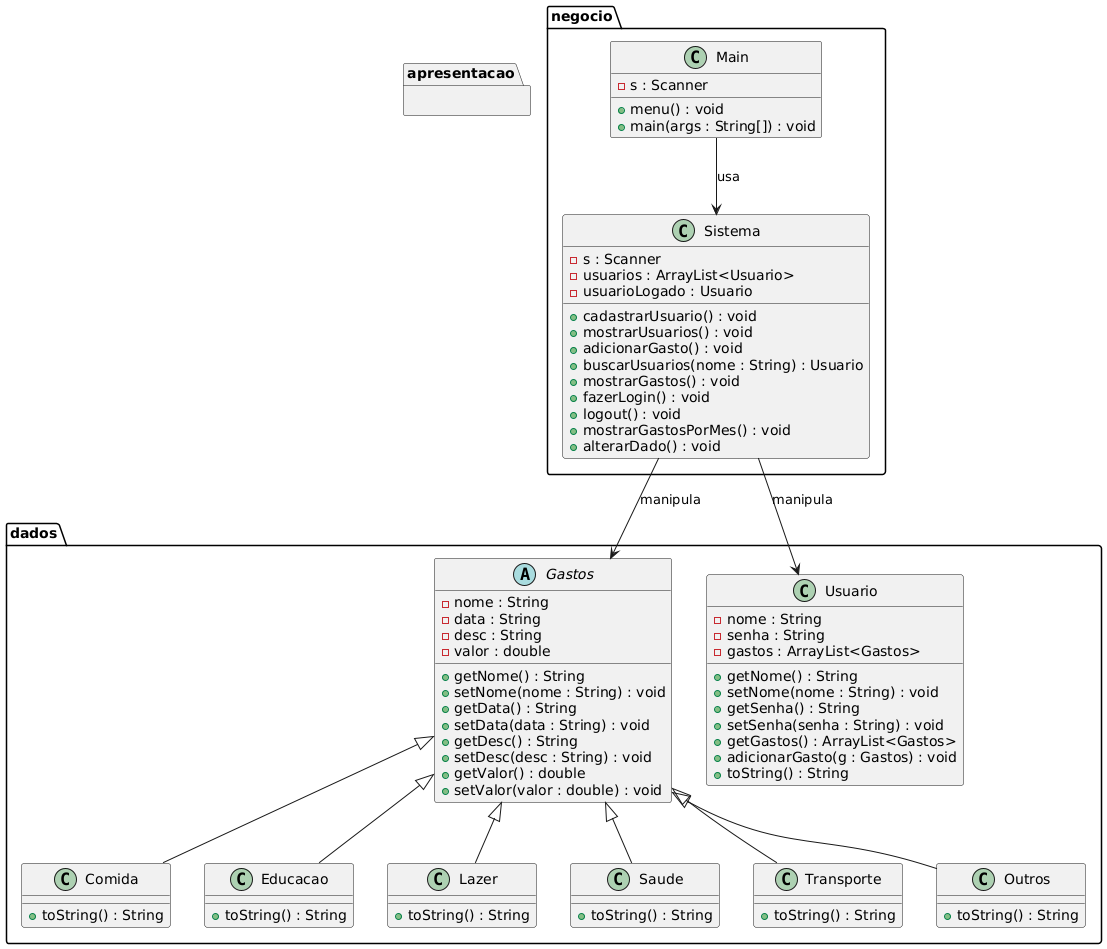

The diagram above was rendered by PlantUML. Its source (embedded in the PNG):
@startuml
package dados {
    abstract class Gastos {
        - nome : String
        - data : String
        - desc : String
        - valor : double

        + getNome() : String
        + setNome(nome : String) : void
        + getData() : String
        + setData(data : String) : void
        + getDesc() : String
        + setDesc(desc : String) : void
        + getValor() : double
        + setValor(valor : double) : void
    }

    class Comida {
        + toString() : String
    }

    class Educacao {
        + toString() : String
    }

    class Lazer {
        + toString() : String
    }

    class Saude {
        + toString() : String
    }

    class Transporte {
        + toString() : String
    }

    class Outros {
        + toString() : String
    }

    class Usuario {
        - nome : String
        - senha : String
        - gastos : ArrayList<Gastos>

        + getNome() : String
        + setNome(nome : String) : void
        + getSenha() : String
        + setSenha(senha : String) : void
        + getGastos() : ArrayList<Gastos>
        + adicionarGasto(g : Gastos) : void
        + toString() : String
    }

    Gastos <|-- Comida
    Gastos <|-- Educacao
    Gastos <|-- Lazer
    Gastos <|-- Saude
    Gastos <|-- Transporte
    Gastos <|-- Outros
}

package negocio {
    class Main {
        - s : Scanner
        + menu() : void
        + main(args : String[]) : void
    }

    class Sistema {
        - s : Scanner
        - usuarios : ArrayList<Usuario>
        - usuarioLogado : Usuario

        + cadastrarUsuario() : void
        + mostrarUsuarios() : void
        + adicionarGasto() : void
        + buscarUsuarios(nome : String) : Usuario
        + mostrarGastos() : void
        + fazerLogin() : void
        + logout() : void
        + mostrarGastosPorMes() : void
        + alterarDado() : void
    }

    Main --> Sistema : usa
    Sistema --> Usuario : manipula
    Sistema --> Gastos : manipula
}

package apresentacao {
    ' (vazia)
}
@enduml